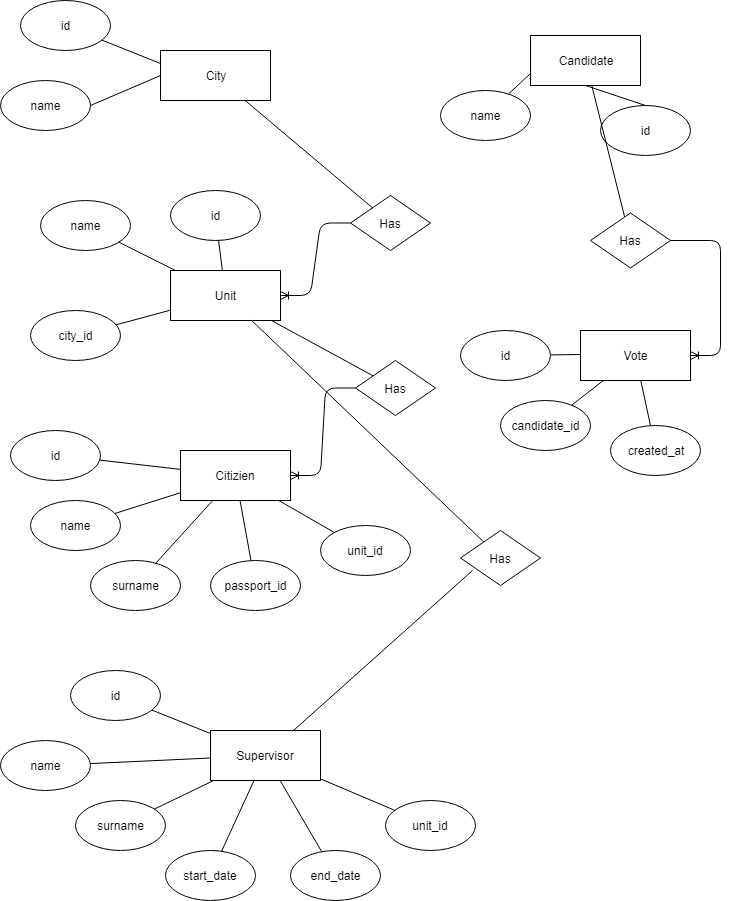

The diagram above was exported from draw.io. Its source (the exported page's mxGraphModel, read from the mxfile embedded in the PNG):
<mxGraphModel dx="1008" dy="551" grid="1" gridSize="10" guides="1" tooltips="1" connect="1" arrows="1" fold="1" page="1" pageScale="1" pageWidth="850" pageHeight="1100" math="0" shadow="0">
  <root>
    <mxCell id="0" />
    <mxCell id="1" parent="0" />
    <mxCell id="d-0yYtJ094xJjUJVCYz1-104" value="id" style="ellipse;whiteSpace=wrap;html=1;" vertex="1" parent="1">
      <mxGeometry x="50" y="20" width="90" height="50" as="geometry" />
    </mxCell>
    <mxCell id="d-0yYtJ094xJjUJVCYz1-105" value="name" style="ellipse;whiteSpace=wrap;html=1;" vertex="1" parent="1">
      <mxGeometry x="30" y="100" width="90" height="50" as="geometry" />
    </mxCell>
    <mxCell id="d-0yYtJ094xJjUJVCYz1-107" value="City" style="rounded=0;whiteSpace=wrap;html=1;" vertex="1" parent="1">
      <mxGeometry x="190" y="70" width="110" height="50" as="geometry" />
    </mxCell>
    <mxCell id="d-0yYtJ094xJjUJVCYz1-108" value="" style="endArrow=none;html=1;entryX=0;entryY=0.5;entryDx=0;entryDy=0;exitX=1;exitY=0.5;exitDx=0;exitDy=0;" edge="1" parent="1" source="d-0yYtJ094xJjUJVCYz1-105" target="d-0yYtJ094xJjUJVCYz1-107">
      <mxGeometry width="50" height="50" relative="1" as="geometry">
        <mxPoint x="30" y="220" as="sourcePoint" />
        <mxPoint x="80" y="170" as="targetPoint" />
        <Array as="points" />
      </mxGeometry>
    </mxCell>
    <mxCell id="d-0yYtJ094xJjUJVCYz1-109" value="" style="endArrow=none;html=1;entryX=0;entryY=0.25;entryDx=0;entryDy=0;" edge="1" parent="1" source="d-0yYtJ094xJjUJVCYz1-104" target="d-0yYtJ094xJjUJVCYz1-107">
      <mxGeometry width="50" height="50" relative="1" as="geometry">
        <mxPoint x="130" y="135" as="sourcePoint" />
        <mxPoint x="180" y="84" as="targetPoint" />
        <Array as="points" />
      </mxGeometry>
    </mxCell>
    <mxCell id="d-0yYtJ094xJjUJVCYz1-110" value="Candidate" style="rounded=0;whiteSpace=wrap;html=1;" vertex="1" parent="1">
      <mxGeometry x="560" y="55" width="110" height="50" as="geometry" />
    </mxCell>
    <mxCell id="d-0yYtJ094xJjUJVCYz1-111" value="id" style="ellipse;whiteSpace=wrap;html=1;" vertex="1" parent="1">
      <mxGeometry x="630" y="125" width="90" height="50" as="geometry" />
    </mxCell>
    <mxCell id="d-0yYtJ094xJjUJVCYz1-112" value="name" style="ellipse;whiteSpace=wrap;html=1;" vertex="1" parent="1">
      <mxGeometry x="470" y="110" width="90" height="50" as="geometry" />
    </mxCell>
    <mxCell id="d-0yYtJ094xJjUJVCYz1-113" value="" style="endArrow=none;html=1;entryX=0;entryY=0.75;entryDx=0;entryDy=0;" edge="1" parent="1" source="d-0yYtJ094xJjUJVCYz1-112" target="d-0yYtJ094xJjUJVCYz1-110">
      <mxGeometry width="50" height="50" relative="1" as="geometry">
        <mxPoint x="500" y="125" as="sourcePoint" />
        <mxPoint x="550" y="95" as="targetPoint" />
        <Array as="points" />
      </mxGeometry>
    </mxCell>
    <mxCell id="d-0yYtJ094xJjUJVCYz1-114" value="" style="endArrow=none;html=1;entryX=0.5;entryY=1;entryDx=0;entryDy=0;exitX=0.5;exitY=0;exitDx=0;exitDy=0;" edge="1" parent="1" source="d-0yYtJ094xJjUJVCYz1-111" target="d-0yYtJ094xJjUJVCYz1-110">
      <mxGeometry width="50" height="50" relative="1" as="geometry">
        <mxPoint x="590" y="147.5" as="sourcePoint" />
        <mxPoint x="660" y="117.5" as="targetPoint" />
        <Array as="points" />
      </mxGeometry>
    </mxCell>
    <mxCell id="d-0yYtJ094xJjUJVCYz1-115" value="Unit" style="rounded=0;whiteSpace=wrap;html=1;" vertex="1" parent="1">
      <mxGeometry x="200" y="290" width="110" height="50" as="geometry" />
    </mxCell>
    <mxCell id="d-0yYtJ094xJjUJVCYz1-116" value="name" style="ellipse;whiteSpace=wrap;html=1;" vertex="1" parent="1">
      <mxGeometry x="70" y="220" width="90" height="50" as="geometry" />
    </mxCell>
    <mxCell id="d-0yYtJ094xJjUJVCYz1-117" value="city_id" style="ellipse;whiteSpace=wrap;html=1;" vertex="1" parent="1">
      <mxGeometry x="60" y="330" width="90" height="50" as="geometry" />
    </mxCell>
    <mxCell id="d-0yYtJ094xJjUJVCYz1-118" value="id" style="ellipse;whiteSpace=wrap;html=1;" vertex="1" parent="1">
      <mxGeometry x="200" y="210" width="90" height="50" as="geometry" />
    </mxCell>
    <mxCell id="d-0yYtJ094xJjUJVCYz1-121" value="" style="endArrow=none;html=1;" edge="1" parent="1" source="d-0yYtJ094xJjUJVCYz1-115" target="d-0yYtJ094xJjUJVCYz1-118">
      <mxGeometry width="50" height="50" relative="1" as="geometry">
        <mxPoint x="125" y="290" as="sourcePoint" />
        <mxPoint x="195" y="260" as="targetPoint" />
        <Array as="points" />
      </mxGeometry>
    </mxCell>
    <mxCell id="d-0yYtJ094xJjUJVCYz1-122" value="" style="endArrow=none;html=1;" edge="1" parent="1" source="d-0yYtJ094xJjUJVCYz1-117" target="d-0yYtJ094xJjUJVCYz1-115">
      <mxGeometry width="50" height="50" relative="1" as="geometry">
        <mxPoint x="115" y="320" as="sourcePoint" />
        <mxPoint x="185" y="290" as="targetPoint" />
        <Array as="points" />
      </mxGeometry>
    </mxCell>
    <mxCell id="d-0yYtJ094xJjUJVCYz1-123" value="" style="endArrow=none;html=1;" edge="1" parent="1" source="d-0yYtJ094xJjUJVCYz1-116" target="d-0yYtJ094xJjUJVCYz1-115">
      <mxGeometry width="50" height="50" relative="1" as="geometry">
        <mxPoint x="130" y="260" as="sourcePoint" />
        <mxPoint x="200" y="230" as="targetPoint" />
        <Array as="points" />
      </mxGeometry>
    </mxCell>
    <mxCell id="d-0yYtJ094xJjUJVCYz1-124" value="Has" style="rhombus;whiteSpace=wrap;html=1;" vertex="1" parent="1">
      <mxGeometry x="380" y="215" width="80" height="55" as="geometry" />
    </mxCell>
    <mxCell id="d-0yYtJ094xJjUJVCYz1-125" value="" style="endArrow=none;html=1;" edge="1" parent="1" source="d-0yYtJ094xJjUJVCYz1-107" target="d-0yYtJ094xJjUJVCYz1-124">
      <mxGeometry width="50" height="50" relative="1" as="geometry">
        <mxPoint x="160" y="165" as="sourcePoint" />
        <mxPoint x="230" y="135" as="targetPoint" />
        <Array as="points" />
      </mxGeometry>
    </mxCell>
    <mxCell id="d-0yYtJ094xJjUJVCYz1-127" value="" style="edgeStyle=entityRelationEdgeStyle;fontSize=12;html=1;endArrow=ERoneToMany;" edge="1" parent="1" source="d-0yYtJ094xJjUJVCYz1-124" target="d-0yYtJ094xJjUJVCYz1-115">
      <mxGeometry width="100" height="100" relative="1" as="geometry">
        <mxPoint x="345" y="355" as="sourcePoint" />
        <mxPoint x="445" y="255" as="targetPoint" />
      </mxGeometry>
    </mxCell>
    <mxCell id="d-0yYtJ094xJjUJVCYz1-128" value="Citizien" style="rounded=0;whiteSpace=wrap;html=1;" vertex="1" parent="1">
      <mxGeometry x="210" y="470" width="110" height="50" as="geometry" />
    </mxCell>
    <mxCell id="d-0yYtJ094xJjUJVCYz1-129" value="id" style="ellipse;whiteSpace=wrap;html=1;" vertex="1" parent="1">
      <mxGeometry x="40" y="450" width="90" height="50" as="geometry" />
    </mxCell>
    <mxCell id="d-0yYtJ094xJjUJVCYz1-130" value="name" style="ellipse;whiteSpace=wrap;html=1;" vertex="1" parent="1">
      <mxGeometry x="60" y="520" width="90" height="50" as="geometry" />
    </mxCell>
    <mxCell id="d-0yYtJ094xJjUJVCYz1-131" value="surname" style="ellipse;whiteSpace=wrap;html=1;" vertex="1" parent="1">
      <mxGeometry x="120" y="580" width="90" height="50" as="geometry" />
    </mxCell>
    <mxCell id="d-0yYtJ094xJjUJVCYz1-132" value="passport_id" style="ellipse;whiteSpace=wrap;html=1;" vertex="1" parent="1">
      <mxGeometry x="240" y="580" width="90" height="50" as="geometry" />
    </mxCell>
    <mxCell id="d-0yYtJ094xJjUJVCYz1-133" value="unit_id" style="ellipse;whiteSpace=wrap;html=1;" vertex="1" parent="1">
      <mxGeometry x="350" y="545" width="90" height="50" as="geometry" />
    </mxCell>
    <mxCell id="d-0yYtJ094xJjUJVCYz1-134" value="" style="endArrow=none;html=1;" edge="1" parent="1" source="d-0yYtJ094xJjUJVCYz1-130" target="d-0yYtJ094xJjUJVCYz1-128">
      <mxGeometry width="50" height="50" relative="1" as="geometry">
        <mxPoint x="136.9482365811225" y="505.72411829056125" as="sourcePoint" />
        <mxPoint x="193.5" y="534" as="targetPoint" />
        <Array as="points" />
      </mxGeometry>
    </mxCell>
    <mxCell id="d-0yYtJ094xJjUJVCYz1-135" value="" style="endArrow=none;html=1;" edge="1" parent="1" source="d-0yYtJ094xJjUJVCYz1-128" target="d-0yYtJ094xJjUJVCYz1-131">
      <mxGeometry width="50" height="50" relative="1" as="geometry">
        <mxPoint x="171.9482365811225" y="551.7241182905613" as="sourcePoint" />
        <mxPoint x="228.5" y="580" as="targetPoint" />
        <Array as="points" />
      </mxGeometry>
    </mxCell>
    <mxCell id="d-0yYtJ094xJjUJVCYz1-136" value="" style="endArrow=none;html=1;" edge="1" parent="1" source="d-0yYtJ094xJjUJVCYz1-128" target="d-0yYtJ094xJjUJVCYz1-132">
      <mxGeometry width="50" height="50" relative="1" as="geometry">
        <mxPoint x="244.9482365811225" y="545.2241182905613" as="sourcePoint" />
        <mxPoint x="301.5" y="573.5" as="targetPoint" />
        <Array as="points" />
      </mxGeometry>
    </mxCell>
    <mxCell id="d-0yYtJ094xJjUJVCYz1-137" value="" style="endArrow=none;html=1;" edge="1" parent="1" source="d-0yYtJ094xJjUJVCYz1-128" target="d-0yYtJ094xJjUJVCYz1-133">
      <mxGeometry width="50" height="50" relative="1" as="geometry">
        <mxPoint x="329.9482365811225" y="516.7241182905613" as="sourcePoint" />
        <mxPoint x="386.5" y="545" as="targetPoint" />
        <Array as="points" />
      </mxGeometry>
    </mxCell>
    <mxCell id="d-0yYtJ094xJjUJVCYz1-138" value="" style="endArrow=none;html=1;" edge="1" parent="1" source="d-0yYtJ094xJjUJVCYz1-129" target="d-0yYtJ094xJjUJVCYz1-128">
      <mxGeometry width="50" height="50" relative="1" as="geometry">
        <mxPoint x="129.9482365811225" y="460.72411829056125" as="sourcePoint" />
        <mxPoint x="186.5" y="489" as="targetPoint" />
        <Array as="points" />
      </mxGeometry>
    </mxCell>
    <mxCell id="d-0yYtJ094xJjUJVCYz1-141" value="Has" style="rhombus;whiteSpace=wrap;html=1;" vertex="1" parent="1">
      <mxGeometry x="385" y="380" width="80" height="55" as="geometry" />
    </mxCell>
    <mxCell id="d-0yYtJ094xJjUJVCYz1-142" value="" style="endArrow=none;html=1;" edge="1" parent="1" source="d-0yYtJ094xJjUJVCYz1-115" target="d-0yYtJ094xJjUJVCYz1-141">
      <mxGeometry width="50" height="50" relative="1" as="geometry">
        <mxPoint x="270.16101694915255" y="315" as="sourcePoint" />
        <mxPoint x="397.5303383897317" y="422.3541423570596" as="targetPoint" />
        <Array as="points" />
      </mxGeometry>
    </mxCell>
    <mxCell id="d-0yYtJ094xJjUJVCYz1-143" value="" style="edgeStyle=entityRelationEdgeStyle;fontSize=12;html=1;endArrow=ERoneToMany;" edge="1" parent="1" source="d-0yYtJ094xJjUJVCYz1-141" target="d-0yYtJ094xJjUJVCYz1-128">
      <mxGeometry width="100" height="100" relative="1" as="geometry">
        <mxPoint x="430" y="420" as="sourcePoint" />
        <mxPoint x="330" y="479" as="targetPoint" />
      </mxGeometry>
    </mxCell>
    <mxCell id="d-0yYtJ094xJjUJVCYz1-144" value="Supervisor" style="rounded=0;whiteSpace=wrap;html=1;" vertex="1" parent="1">
      <mxGeometry x="240" y="750" width="110" height="50" as="geometry" />
    </mxCell>
    <mxCell id="d-0yYtJ094xJjUJVCYz1-147" value="name" style="ellipse;whiteSpace=wrap;html=1;" vertex="1" parent="1">
      <mxGeometry x="30" y="760" width="90" height="50" as="geometry" />
    </mxCell>
    <mxCell id="d-0yYtJ094xJjUJVCYz1-148" value="id" style="ellipse;whiteSpace=wrap;html=1;" vertex="1" parent="1">
      <mxGeometry x="100" y="690" width="90" height="50" as="geometry" />
    </mxCell>
    <mxCell id="d-0yYtJ094xJjUJVCYz1-149" value="start_date" style="ellipse;whiteSpace=wrap;html=1;" vertex="1" parent="1">
      <mxGeometry x="195" y="870" width="90" height="50" as="geometry" />
    </mxCell>
    <mxCell id="d-0yYtJ094xJjUJVCYz1-150" value="surname" style="ellipse;whiteSpace=wrap;html=1;" vertex="1" parent="1">
      <mxGeometry x="105" y="820" width="90" height="50" as="geometry" />
    </mxCell>
    <mxCell id="d-0yYtJ094xJjUJVCYz1-151" value="unit_id" style="ellipse;whiteSpace=wrap;html=1;" vertex="1" parent="1">
      <mxGeometry x="415" y="820" width="90" height="50" as="geometry" />
    </mxCell>
    <mxCell id="d-0yYtJ094xJjUJVCYz1-152" value="end_date" style="ellipse;whiteSpace=wrap;html=1;" vertex="1" parent="1">
      <mxGeometry x="320" y="870" width="90" height="50" as="geometry" />
    </mxCell>
    <mxCell id="d-0yYtJ094xJjUJVCYz1-153" value="" style="endArrow=none;html=1;" edge="1" parent="1" source="d-0yYtJ094xJjUJVCYz1-144" target="d-0yYtJ094xJjUJVCYz1-151">
      <mxGeometry width="50" height="50" relative="1" as="geometry">
        <mxPoint x="252.27272727272725" y="530" as="sourcePoint" />
        <mxPoint x="195.28674213246381" y="592.6845836542898" as="targetPoint" />
        <Array as="points" />
      </mxGeometry>
    </mxCell>
    <mxCell id="d-0yYtJ094xJjUJVCYz1-154" value="" style="endArrow=none;html=1;" edge="1" parent="1" source="d-0yYtJ094xJjUJVCYz1-152" target="d-0yYtJ094xJjUJVCYz1-144">
      <mxGeometry width="50" height="50" relative="1" as="geometry">
        <mxPoint x="262.27272727272725" y="540" as="sourcePoint" />
        <mxPoint x="205.28674213246381" y="602.6845836542898" as="targetPoint" />
        <Array as="points" />
      </mxGeometry>
    </mxCell>
    <mxCell id="d-0yYtJ094xJjUJVCYz1-155" value="" style="endArrow=none;html=1;" edge="1" parent="1" source="d-0yYtJ094xJjUJVCYz1-144" target="d-0yYtJ094xJjUJVCYz1-149">
      <mxGeometry width="50" height="50" relative="1" as="geometry">
        <mxPoint x="272.27272727272725" y="550" as="sourcePoint" />
        <mxPoint x="215.28674213246381" y="612.6845836542898" as="targetPoint" />
        <Array as="points" />
      </mxGeometry>
    </mxCell>
    <mxCell id="d-0yYtJ094xJjUJVCYz1-156" value="" style="endArrow=none;html=1;" edge="1" parent="1" source="d-0yYtJ094xJjUJVCYz1-147" target="d-0yYtJ094xJjUJVCYz1-144">
      <mxGeometry width="50" height="50" relative="1" as="geometry">
        <mxPoint x="282.27272727272725" y="560" as="sourcePoint" />
        <mxPoint x="225.28674213246381" y="622.6845836542898" as="targetPoint" />
        <Array as="points" />
      </mxGeometry>
    </mxCell>
    <mxCell id="d-0yYtJ094xJjUJVCYz1-157" value="" style="endArrow=none;html=1;" edge="1" parent="1" source="d-0yYtJ094xJjUJVCYz1-150" target="d-0yYtJ094xJjUJVCYz1-144">
      <mxGeometry width="50" height="50" relative="1" as="geometry">
        <mxPoint x="292.27272727272725" y="570" as="sourcePoint" />
        <mxPoint x="235.28674213246381" y="632.6845836542898" as="targetPoint" />
        <Array as="points" />
      </mxGeometry>
    </mxCell>
    <mxCell id="d-0yYtJ094xJjUJVCYz1-158" value="" style="endArrow=none;html=1;" edge="1" parent="1" source="d-0yYtJ094xJjUJVCYz1-144" target="d-0yYtJ094xJjUJVCYz1-148">
      <mxGeometry width="50" height="50" relative="1" as="geometry">
        <mxPoint x="238.27272727272725" y="687.5" as="sourcePoint" />
        <mxPoint x="181.28674213246381" y="750.1845836542898" as="targetPoint" />
        <Array as="points" />
      </mxGeometry>
    </mxCell>
    <mxCell id="d-0yYtJ094xJjUJVCYz1-160" value="" style="endArrow=none;html=1;exitX=0.145;exitY=0.731;exitDx=0;exitDy=0;exitPerimeter=0;" edge="1" parent="1" source="d-0yYtJ094xJjUJVCYz1-161" target="d-0yYtJ094xJjUJVCYz1-144">
      <mxGeometry width="50" height="50" relative="1" as="geometry">
        <mxPoint x="490" y="600" as="sourcePoint" />
        <mxPoint x="450" y="700" as="targetPoint" />
        <Array as="points" />
      </mxGeometry>
    </mxCell>
    <mxCell id="d-0yYtJ094xJjUJVCYz1-161" value="Has" style="rhombus;whiteSpace=wrap;html=1;" vertex="1" parent="1">
      <mxGeometry x="490" y="550" width="80" height="55" as="geometry" />
    </mxCell>
    <mxCell id="d-0yYtJ094xJjUJVCYz1-164" value="" style="endArrow=none;html=1;" edge="1" parent="1" source="d-0yYtJ094xJjUJVCYz1-115" target="d-0yYtJ094xJjUJVCYz1-161">
      <mxGeometry width="50" height="50" relative="1" as="geometry">
        <mxPoint x="619" y="327.5" as="sourcePoint" />
        <mxPoint x="439.9729729729729" y="487.5" as="targetPoint" />
        <Array as="points" />
      </mxGeometry>
    </mxCell>
    <mxCell id="d-0yYtJ094xJjUJVCYz1-165" value="Vote" style="rounded=0;whiteSpace=wrap;html=1;" vertex="1" parent="1">
      <mxGeometry x="610" y="350" width="110" height="50" as="geometry" />
    </mxCell>
    <mxCell id="d-0yYtJ094xJjUJVCYz1-166" value="candidate_id" style="ellipse;whiteSpace=wrap;html=1;" vertex="1" parent="1">
      <mxGeometry x="530" y="420" width="90" height="50" as="geometry" />
    </mxCell>
    <mxCell id="d-0yYtJ094xJjUJVCYz1-167" value="id" style="ellipse;whiteSpace=wrap;html=1;" vertex="1" parent="1">
      <mxGeometry x="490" y="350" width="90" height="50" as="geometry" />
    </mxCell>
    <mxCell id="d-0yYtJ094xJjUJVCYz1-169" value="created_at" style="ellipse;whiteSpace=wrap;html=1;" vertex="1" parent="1">
      <mxGeometry x="640" y="445" width="90" height="50" as="geometry" />
    </mxCell>
    <mxCell id="d-0yYtJ094xJjUJVCYz1-170" value="" style="endArrow=none;html=1;" edge="1" parent="1" target="d-0yYtJ094xJjUJVCYz1-167">
      <mxGeometry width="50" height="50" relative="1" as="geometry">
        <mxPoint x="610" y="374" as="sourcePoint" />
        <mxPoint x="570" y="350" as="targetPoint" />
        <Array as="points" />
      </mxGeometry>
    </mxCell>
    <mxCell id="d-0yYtJ094xJjUJVCYz1-171" value="" style="endArrow=none;html=1;" edge="1" parent="1" source="d-0yYtJ094xJjUJVCYz1-165" target="d-0yYtJ094xJjUJVCYz1-166">
      <mxGeometry width="50" height="50" relative="1" as="geometry">
        <mxPoint x="695" y="145" as="sourcePoint" />
        <mxPoint x="590" y="280" as="targetPoint" />
        <Array as="points" />
      </mxGeometry>
    </mxCell>
    <mxCell id="d-0yYtJ094xJjUJVCYz1-172" value="" style="endArrow=none;html=1;" edge="1" parent="1" source="d-0yYtJ094xJjUJVCYz1-169" target="d-0yYtJ094xJjUJVCYz1-165">
      <mxGeometry width="50" height="50" relative="1" as="geometry">
        <mxPoint x="705" y="155" as="sourcePoint" />
        <mxPoint x="645" y="135" as="targetPoint" />
        <Array as="points" />
      </mxGeometry>
    </mxCell>
    <mxCell id="d-0yYtJ094xJjUJVCYz1-173" value="Has" style="rhombus;whiteSpace=wrap;html=1;" vertex="1" parent="1">
      <mxGeometry x="620" y="232.5" width="80" height="55" as="geometry" />
    </mxCell>
    <mxCell id="d-0yYtJ094xJjUJVCYz1-174" value="" style="endArrow=none;html=1;" edge="1" parent="1" source="d-0yYtJ094xJjUJVCYz1-173" target="d-0yYtJ094xJjUJVCYz1-110">
      <mxGeometry width="50" height="50" relative="1" as="geometry">
        <mxPoint x="599.0167736895457" y="237.51767788975735" as="sourcePoint" />
        <mxPoint x="621" y="217" as="targetPoint" />
        <Array as="points" />
      </mxGeometry>
    </mxCell>
    <mxCell id="d-0yYtJ094xJjUJVCYz1-176" value="" style="edgeStyle=entityRelationEdgeStyle;fontSize=12;html=1;endArrow=ERoneToMany;" edge="1" parent="1" source="d-0yYtJ094xJjUJVCYz1-173" target="d-0yYtJ094xJjUJVCYz1-165">
      <mxGeometry width="100" height="100" relative="1" as="geometry">
        <mxPoint x="655" y="254" as="sourcePoint" />
        <mxPoint x="585" y="326.5" as="targetPoint" />
      </mxGeometry>
    </mxCell>
  </root>
</mxGraphModel>